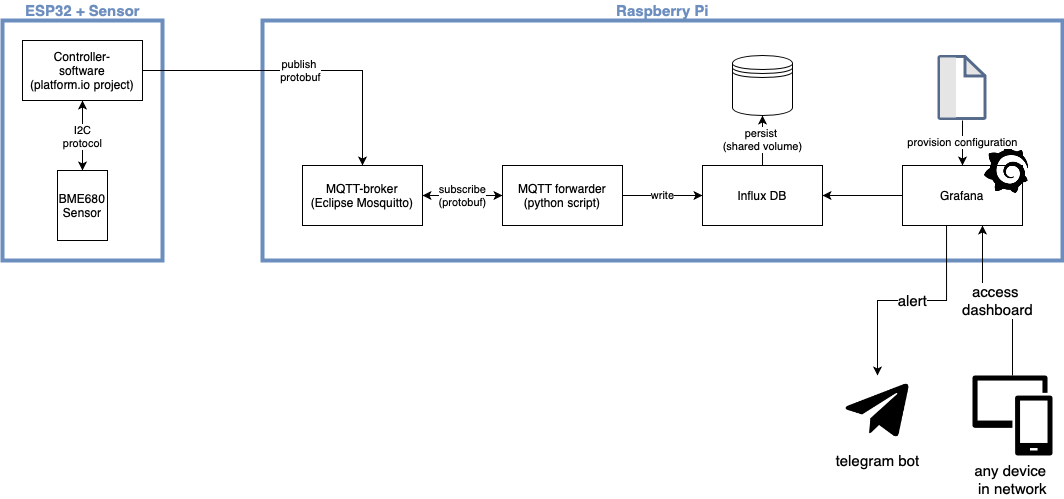

The diagram above was exported from draw.io. Its source (the exported page's mxGraphModel, read from the mxfile embedded in the PNG):
<mxGraphModel dx="1614" dy="1098" grid="1" gridSize="10" guides="1" tooltips="1" connect="1" arrows="1" fold="1" page="1" pageScale="1" pageWidth="1100" pageHeight="550" math="0" shadow="0">
  <root>
    <mxCell id="0" />
    <mxCell id="1" parent="0" />
    <mxCell id="vRjIKNy7I8CryStNfR1c-21" value="" style="whiteSpace=wrap;html=1;fillColor=none;strokeColor=#6C8EBF;strokeWidth=4;" vertex="1" parent="1">
      <mxGeometry x="280" y="40" width="800" height="240" as="geometry" />
    </mxCell>
    <mxCell id="ipxnN0YNRfC0K-M8ATDF-6" value="" style="whiteSpace=wrap;html=1;fillColor=none;strokeColor=#6C8EBF;strokeWidth=4;" parent="1" vertex="1">
      <mxGeometry x="20" y="40" width="160" height="240" as="geometry" />
    </mxCell>
    <mxCell id="ipxnN0YNRfC0K-M8ATDF-5" value="I2C&lt;br&gt;protocol" style="edgeStyle=orthogonalEdgeStyle;rounded=0;orthogonalLoop=1;jettySize=auto;html=1;startArrow=classic;startFill=1;" parent="1" source="ipxnN0YNRfC0K-M8ATDF-1" target="ipxnN0YNRfC0K-M8ATDF-3" edge="1">
      <mxGeometry relative="1" as="geometry" />
    </mxCell>
    <mxCell id="ipxnN0YNRfC0K-M8ATDF-14" value="&lt;font color=&quot;#000000&quot;&gt;publish&amp;nbsp;&lt;br&gt;protobuf&lt;br&gt;&lt;/font&gt;" style="edgeStyle=orthogonalEdgeStyle;rounded=0;orthogonalLoop=1;jettySize=auto;html=1;startArrow=none;startFill=0;fontColor=#6C8EBF;" parent="1" source="ipxnN0YNRfC0K-M8ATDF-1" target="ipxnN0YNRfC0K-M8ATDF-13" edge="1">
      <mxGeometry relative="1" as="geometry" />
    </mxCell>
    <mxCell id="ipxnN0YNRfC0K-M8ATDF-1" value="Controller-&lt;br&gt;software&lt;br&gt;(platform.io project)" style="whiteSpace=wrap;html=1;" parent="1" vertex="1">
      <mxGeometry x="40" y="60" width="120" height="60" as="geometry" />
    </mxCell>
    <mxCell id="vRjIKNy7I8CryStNfR1c-2" value="subscribe&lt;br&gt;(protobuf)" style="edgeStyle=orthogonalEdgeStyle;rounded=0;orthogonalLoop=1;jettySize=auto;html=1;startArrow=classic;startFill=1;" edge="1" parent="1" source="ipxnN0YNRfC0K-M8ATDF-13" target="vRjIKNy7I8CryStNfR1c-1">
      <mxGeometry relative="1" as="geometry" />
    </mxCell>
    <mxCell id="ipxnN0YNRfC0K-M8ATDF-13" value="MQTT-broker&lt;br&gt;(Eclipse Mosquitto)" style="whiteSpace=wrap;html=1;" parent="1" vertex="1">
      <mxGeometry x="320" y="185" width="120" height="60" as="geometry" />
    </mxCell>
    <mxCell id="vRjIKNy7I8CryStNfR1c-4" value="write" style="edgeStyle=orthogonalEdgeStyle;rounded=0;orthogonalLoop=1;jettySize=auto;html=1;startArrow=none;startFill=0;" edge="1" parent="1" source="vRjIKNy7I8CryStNfR1c-1" target="vRjIKNy7I8CryStNfR1c-3">
      <mxGeometry relative="1" as="geometry" />
    </mxCell>
    <mxCell id="vRjIKNy7I8CryStNfR1c-1" value="MQTT forwarder&lt;br&gt;(python script)" style="whiteSpace=wrap;html=1;" vertex="1" parent="1">
      <mxGeometry x="520" y="185" width="120" height="60" as="geometry" />
    </mxCell>
    <mxCell id="vRjIKNy7I8CryStNfR1c-9" value="persist &lt;br&gt;(shared volume)" style="edgeStyle=orthogonalEdgeStyle;rounded=0;orthogonalLoop=1;jettySize=auto;html=1;startArrow=none;startFill=0;" edge="1" parent="1" source="vRjIKNy7I8CryStNfR1c-3" target="vRjIKNy7I8CryStNfR1c-8">
      <mxGeometry relative="1" as="geometry" />
    </mxCell>
    <mxCell id="vRjIKNy7I8CryStNfR1c-11" value="" style="edgeStyle=orthogonalEdgeStyle;rounded=0;orthogonalLoop=1;jettySize=auto;html=1;startArrow=classic;startFill=1;endArrow=none;endFill=0;" edge="1" parent="1" source="vRjIKNy7I8CryStNfR1c-3" target="vRjIKNy7I8CryStNfR1c-10">
      <mxGeometry relative="1" as="geometry" />
    </mxCell>
    <mxCell id="vRjIKNy7I8CryStNfR1c-3" value="Influx DB" style="whiteSpace=wrap;html=1;" vertex="1" parent="1">
      <mxGeometry x="720" y="185" width="120" height="60" as="geometry" />
    </mxCell>
    <mxCell id="vRjIKNy7I8CryStNfR1c-10" value="Grafana" style="whiteSpace=wrap;html=1;" vertex="1" parent="1">
      <mxGeometry x="920" y="185" width="120" height="60" as="geometry" />
    </mxCell>
    <mxCell id="ipxnN0YNRfC0K-M8ATDF-3" value="BME680&lt;br&gt;Sensor" style="whiteSpace=wrap;html=1;" parent="1" vertex="1">
      <mxGeometry x="75" y="190" width="50" height="70" as="geometry" />
    </mxCell>
    <mxCell id="ipxnN0YNRfC0K-M8ATDF-7" value="ESP32 + Sensor" style="text;html=1;resizable=0;autosize=1;align=center;verticalAlign=middle;points=[];fillColor=none;strokeColor=none;rounded=0;fontColor=#6C8EBF;fontStyle=1;fontSize=15;" parent="1" vertex="1">
      <mxGeometry x="35" y="20" width="130" height="20" as="geometry" />
    </mxCell>
    <mxCell id="vRjIKNy7I8CryStNfR1c-8" value="" style="shape=datastore;whiteSpace=wrap;html=1;" vertex="1" parent="1">
      <mxGeometry x="750" y="75" width="60" height="60" as="geometry" />
    </mxCell>
    <mxCell id="vRjIKNy7I8CryStNfR1c-12" value="" style="shape=image;html=1;verticalAlign=top;verticalLabelPosition=bottom;labelBackgroundColor=#ffffff;imageAspect=0;aspect=fixed;image=https://cdn4.iconfinder.com/data/icons/logos-brands-5/24/grafana-128.png" vertex="1" parent="1">
      <mxGeometry x="1000" y="165" width="48" height="48" as="geometry" />
    </mxCell>
    <mxCell id="vRjIKNy7I8CryStNfR1c-20" value="provision configuration" style="edgeStyle=orthogonalEdgeStyle;rounded=0;orthogonalLoop=1;jettySize=auto;html=1;startArrow=none;startFill=0;endArrow=classic;endFill=1;" edge="1" parent="1" source="vRjIKNy7I8CryStNfR1c-19" target="vRjIKNy7I8CryStNfR1c-10">
      <mxGeometry relative="1" as="geometry" />
    </mxCell>
    <mxCell id="vRjIKNy7I8CryStNfR1c-19" value="" style="shape=image;verticalLabelPosition=bottom;labelBackgroundColor=#ffffff;verticalAlign=top;aspect=fixed;imageAspect=0;image=data:image/svg+xml,(base64 omitted: 4092 chars);" vertex="1" parent="1">
      <mxGeometry x="955.38" y="75" width="49.24" height="65" as="geometry" />
    </mxCell>
    <mxCell id="vRjIKNy7I8CryStNfR1c-22" value="Raspberry Pi" style="text;html=1;resizable=0;autosize=1;align=center;verticalAlign=middle;points=[];fillColor=none;strokeColor=none;rounded=0;fontSize=15;fontStyle=1;fontColor=#6C8EBF;" vertex="1" parent="1">
      <mxGeometry x="625" y="20" width="110" height="20" as="geometry" />
    </mxCell>
    <mxCell id="vRjIKNy7I8CryStNfR1c-26" value="&lt;font color=&quot;#000000&quot;&gt;alert&lt;/font&gt;" style="edgeStyle=elbowEdgeStyle;rounded=0;orthogonalLoop=1;jettySize=auto;html=1;startArrow=classic;startFill=1;endArrow=none;endFill=0;fontSize=15;fontColor=#6C8EBF;elbow=vertical;entryX=0.367;entryY=1.006;entryDx=0;entryDy=0;entryPerimeter=0;" edge="1" parent="1" source="vRjIKNy7I8CryStNfR1c-24" target="vRjIKNy7I8CryStNfR1c-10">
      <mxGeometry relative="1" as="geometry">
        <mxPoint x="864" y="310" as="targetPoint" />
      </mxGeometry>
    </mxCell>
    <mxCell id="vRjIKNy7I8CryStNfR1c-24" value="&lt;font color=&quot;#000000&quot;&gt;telegram bot&lt;/font&gt;" style="shape=image;html=1;verticalAlign=top;verticalLabelPosition=bottom;labelBackgroundColor=#ffffff;imageAspect=0;aspect=fixed;image=https://cdn4.iconfinder.com/data/icons/logos-and-brands-1/512/335_Telegram_logo-128.png;strokeColor=#6C8EBF;strokeWidth=4;fillColor=none;fontSize=15;fontColor=#6C8EBF;" vertex="1" parent="1">
      <mxGeometry x="860" y="395" width="70" height="70" as="geometry" />
    </mxCell>
    <mxCell id="vRjIKNy7I8CryStNfR1c-30" value="&lt;font color=&quot;#000000&quot;&gt;access &lt;br&gt;dashboard&lt;/font&gt;" style="edgeStyle=elbowEdgeStyle;rounded=0;orthogonalLoop=1;jettySize=auto;elbow=vertical;html=1;startArrow=none;startFill=0;endArrow=classic;endFill=1;fontSize=15;fontColor=#6C8EBF;exitX=0.5;exitY=0;exitDx=0;exitDy=0;exitPerimeter=0;" edge="1" parent="1" source="vRjIKNy7I8CryStNfR1c-28">
      <mxGeometry relative="1" as="geometry">
        <mxPoint x="1000" y="245" as="targetPoint" />
        <Array as="points">
          <mxPoint x="1020" y="320" />
        </Array>
      </mxGeometry>
    </mxCell>
    <mxCell id="vRjIKNy7I8CryStNfR1c-28" value="&lt;font color=&quot;#000000&quot;&gt;any device &lt;br&gt;in network&lt;/font&gt;" style="pointerEvents=1;shadow=0;dashed=0;html=1;strokeColor=none;labelPosition=center;verticalLabelPosition=bottom;verticalAlign=top;align=center;fillColor=#000000;shape=mxgraph.mscae.intune.device_group;fontSize=15;fontColor=#6C8EBF;" vertex="1" parent="1">
      <mxGeometry x="990" y="395" width="80" height="80" as="geometry" />
    </mxCell>
  </root>
</mxGraphModel>